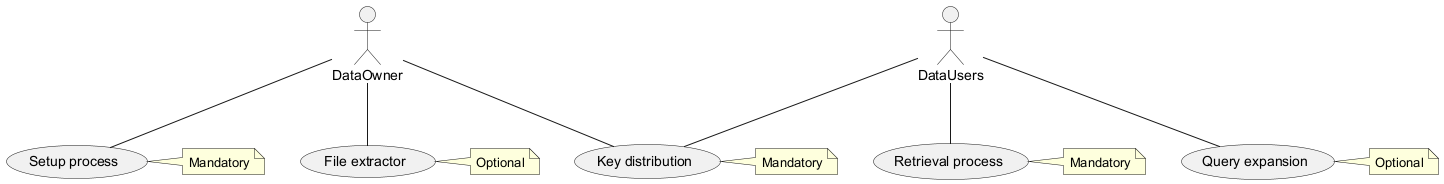

The diagram above was rendered by PlantUML. Its source (embedded in the PNG):
@startuml
actor DataOwner
actor DataUsers
usecase "Setup process" as Setup
usecase "Retrieval process" as Retrieval
usecase "Key distribution" as KeyDistribution

DataOwner -- Setup
DataUsers -- Retrieval
DataOwner -- KeyDistribution
DataUsers -- KeyDistribution

note right of Setup: Mandatory
note right of Retrieval: Mandatory
note right of KeyDistribution: Mandatory

usecase "File extractor" as FileExtractor
usecase "Query expansion" as QueryExpansion

DataOwner -- FileExtractor
DataUsers -- QueryExpansion

note right of FileExtractor: Optional
note right of QueryExpansion: Optional
@enduml